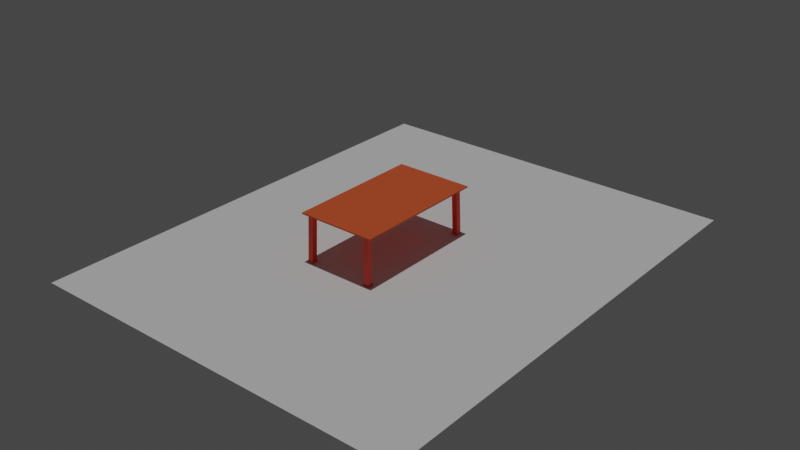 # Source: table.blend  (saved by Blender 2.93.20; exported with 4.5.12 LTS)
import bpy
from mathutils import Matrix  # noqa: F401  (used for matrix-valued properties, if any)

bpy.ops.wm.read_factory_settings(use_empty=True)
scene = bpy.context.scene
scene.name = 'Scene'

# ---- collections
col_collection = bpy.data.collections.new('Collection'); scene.collection.children.link(col_collection)

# ---- materials (node trees are filled in below, after node groups)
mat_material_014 = bpy.data.materials.new('Material.014')
mat_material_014.use_transparent_shadow = False
mat_material_010 = bpy.data.materials.new('Material.010')
mat_material_010.use_transparent_shadow = False
mat_material_012 = bpy.data.materials.new('Material.012')
mat_material_012.use_transparent_shadow = False
mat_material_011 = bpy.data.materials.new('Material.011')
mat_material_011.use_transparent_shadow = False
mat_material_013 = bpy.data.materials.new('Material.013')
mat_material_013.use_transparent_shadow = False

# ---- material node trees
mat_material_014.use_nodes = True; mat_material_014.node_tree.nodes.clear()
_N = mat_material_014.node_tree.nodes; _L = mat_material_014.node_tree.links
n0 = _N.new('ShaderNodeBsdfPrincipled'); n0.name = 'Principled BSDF'; n0.location = (10, 300)
n0.distribution = 'GGX'
n0.subsurface_method = 'BURLEY'
n0.inputs[0].default_value = (0.8, 0.03741, 0.007964, 1.0)
n0.inputs[3].default_value = 1.45
n0.inputs[27].default_value = (0.0, 0.0, 0.0, 1.0)
n0.inputs[28].default_value = 1.0
n1 = _N.new('ShaderNodeOutputMaterial'); n1.name = 'Material Output'; n1.location = (300, 300)
_L.new(n0.outputs[0], n1.inputs[0])
n1.is_active_output = True
mat_material_010.use_nodes = True; mat_material_010.node_tree.nodes.clear()
_N = mat_material_010.node_tree.nodes; _L = mat_material_010.node_tree.links
n0 = _N.new('ShaderNodeBsdfPrincipled'); n0.name = 'Principled BSDF'; n0.location = (10, 300)
n0.distribution = 'GGX'
n0.subsurface_method = 'BURLEY'
n0.inputs[0].default_value = (0.8, 0.07167, 0.0243, 1.0)
n0.inputs[3].default_value = 1.45
n0.inputs[27].default_value = (0.0, 0.0, 0.0, 1.0)
n0.inputs[28].default_value = 1.0
n1 = _N.new('ShaderNodeOutputMaterial'); n1.name = 'Material Output'; n1.location = (300, 300)
_L.new(n0.outputs[0], n1.inputs[0])
n1.is_active_output = True
mat_material_012.use_nodes = True; mat_material_012.node_tree.nodes.clear()
_N = mat_material_012.node_tree.nodes; _L = mat_material_012.node_tree.links
n0 = _N.new('ShaderNodeBsdfPrincipled'); n0.name = 'Principled BSDF'; n0.location = (10, 300)
n0.distribution = 'GGX'
n0.subsurface_method = 'BURLEY'
n0.inputs[0].default_value = (0.8, 0.02987, 0.0002499, 1.0)
n0.inputs[3].default_value = 1.45
n0.inputs[27].default_value = (0.0, 0.0, 0.0, 1.0)
n0.inputs[28].default_value = 1.0
n1 = _N.new('ShaderNodeOutputMaterial'); n1.name = 'Material Output'; n1.location = (300, 300)
_L.new(n0.outputs[0], n1.inputs[0])
n1.is_active_output = True
mat_material_011.use_nodes = True; mat_material_011.node_tree.nodes.clear()
_N = mat_material_011.node_tree.nodes; _L = mat_material_011.node_tree.links
n0 = _N.new('ShaderNodeBsdfPrincipled'); n0.name = 'Principled BSDF'; n0.location = (10, 300)
n0.distribution = 'GGX'
n0.subsurface_method = 'BURLEY'
n0.inputs[0].default_value = (0.8, 0.1104, 0.02701, 1.0)
n0.inputs[3].default_value = 1.45
n0.inputs[27].default_value = (0.0, 0.0, 0.0, 1.0)
n0.inputs[28].default_value = 1.0
n1 = _N.new('ShaderNodeOutputMaterial'); n1.name = 'Material Output'; n1.location = (300, 300)
_L.new(n0.outputs[0], n1.inputs[0])
n1.is_active_output = True
mat_material_013.use_nodes = True; mat_material_013.node_tree.nodes.clear()
_N = mat_material_013.node_tree.nodes; _L = mat_material_013.node_tree.links
n0 = _N.new('ShaderNodeBsdfPrincipled'); n0.name = 'Principled BSDF'; n0.location = (10, 300)
n0.distribution = 'GGX'
n0.subsurface_method = 'BURLEY'
n0.inputs[0].default_value = (0.8, 0.09481, 0.004661, 1.0)
n0.inputs[3].default_value = 1.45
n0.inputs[27].default_value = (0.0, 0.0, 0.0, 1.0)
n0.inputs[28].default_value = 1.0
n1 = _N.new('ShaderNodeOutputMaterial'); n1.name = 'Material Output'; n1.location = (300, 300)
_L.new(n0.outputs[0], n1.inputs[0])
n1.is_active_output = True

# ---- world
world_world = bpy.data.worlds.new('World'); scene.world = world_world
world_world.use_nodes = True; world_world.node_tree.nodes.clear()
_N = world_world.node_tree.nodes; _L = world_world.node_tree.links
n0 = _N.new('ShaderNodeOutputWorld'); n0.name = 'World Output'; n0.location = (300, 300)
n1 = _N.new('ShaderNodeBackground'); n1.name = 'Background'; n1.location = (10, 300)
n1.inputs[0].default_value = (0.05088, 0.05088, 0.05088, 1.0)
_L.new(n1.outputs[0], n0.inputs[0])
n0.is_active_output = True
world_world.color = (0.05088, 0.05088, 0.05088)
world_world.use_sun_shadow = False
world_world.sun_shadow_jitter_overblur = 0.0

# ---- lights
light_sun = bpy.data.lights.new('Sun', 'SUN')
light_sun.transmission_factor = 0.0
light_sun.energy = 1.0
light_sun.shadow_soft_size = 0.125

# ---- meshes
me_cube_006 = bpy.data.meshes.new('Cube.006')
me_cube_006.from_pydata([(-12.82, 22.78, -0.4421), (-12.82, 22.78, 1.558), (-12.82, 24.78, -0.4421), (-12.84, 24.69, 1.561), (-10.82, 22.78, -0.4421), (-10.82, 22.78, 1.558), (-10.82, 24.78, -0.4421), (-10.82, 24.78, 1.558), (-12.82, 24.78, -0.4421), (-12.85, 24.8, -0.5429), (-12.92, -23.6, -0.5429), (-12.95, -23.59, -0.6437), (12.83, 24.75, -0.5429), (12.8, 24.76, -0.6437), (12.73, -23.64, -0.6437), (12.7, -23.63, -0.7444), (-12.92, -23.6, -0.5429), (-12.92, -24.19, 1.456), (-12.91, -21.6, -0.5345), (-12.91, -22.19, 1.464), (-10.92, -23.61, -0.5429), (-10.92, -24.19, 1.456), (-10.91, -21.61, -0.5345), (-10.91, -22.2, 1.464), (10.73, -23.64, -0.628), (11.84, -24.23, 1.366), (10.74, -21.64, -0.6196), (11.84, -22.23, 1.375), (12.73, -23.64, -0.6437), (13.83, -24.23, 1.351), (12.73, -21.64, -0.6353), (13.84, -22.23, 1.359), (10.83, 22.75, -0.5272), (11.94, 22.74, 1.468), (10.83, 24.75, -0.5272), (11.94, 24.74, 1.468), (12.83, 22.75, -0.5429), (13.93, 22.74, 1.453), (12.83, 24.75, -0.5429), (13.93, 24.74, 1.453), (-13.28, -24.46, 1.471), (-13.29, -24.46, 1.45), (-13.28, -21.78, 1.477), (-13.28, -21.77, 1.455), (-10.75, -24.47, 1.462), (-10.76, -24.46, 1.44), (-10.75, -21.78, 1.467), (-10.75, -21.78, 1.445), (11.67, 22.38, 1.466), (11.67, 22.39, 1.445), (11.68, 24.99, 1.472), (11.67, 24.99, 1.451), (14.12, 22.38, 1.457), (14.12, 22.38, 1.436), (14.13, 24.99, 1.462), (14.12, 24.99, 1.441), (11.52, -24.52, 1.38), (11.51, -24.52, 1.358), (11.52, -21.84, 1.386), (11.52, -21.83, 1.364), (14.05, -24.53, 1.37), (14.04, -24.52, 1.349), (14.05, -21.84, 1.376), (14.05, -21.84, 1.354), (14.73, -24.68, -0.7235), (14.71, -24.67, -0.7856), (-14.81, -24.64, -0.6074), (-14.83, -24.63, -0.6695), (14.84, 26.45, -0.617), (14.82, 26.46, -0.6791), (-14.71, 26.49, -0.501), (-14.72, 26.5, -0.563), (-13.19, 22.32, 1.562), (-13.2, 22.32, 1.54), (-13.18, 25.0, 1.567), (-13.19, 25.01, 1.546), (-10.66, 22.31, 1.552), (-10.67, 22.32, 1.53), (-10.65, 25.0, 1.557), (-10.66, 25.0, 1.536)], [], [(0, 1, 3, 2), (2, 3, 7, 6), (6, 7, 5, 4), (4, 5, 1, 0), (2, 6, 4, 0), (7, 3, 1, 5), (8, 9, 11, 10), (10, 11, 15, 14), (14, 15, 13, 12), (12, 13, 9, 8), (10, 14, 12, 8), (15, 11, 9, 13), (16, 17, 19, 18), (18, 19, 23, 22), (22, 23, 21, 20), (20, 21, 17, 16), (18, 22, 20, 16), (23, 19, 17, 21), (24, 25, 27, 26), (26, 27, 31, 30), (30, 31, 29, 28), (28, 29, 25, 24), (26, 30, 28, 24), (31, 27, 25, 29), (32, 33, 35, 34), (34, 35, 39, 38), (38, 39, 37, 36), (36, 37, 33, 32), (34, 38, 36, 32), (39, 35, 33, 37), (40, 41, 43, 42), (42, 43, 47, 46), (46, 47, 45, 44), (44, 45, 41, 40), (42, 46, 44, 40), (47, 43, 41, 45), (48, 49, 51, 50), (50, 51, 55, 54), (54, 55, 53, 52), (52, 53, 49, 48), (50, 54, 52, 48), (55, 51, 49, 53), (56, 57, 59, 58), (58, 59, 63, 62), (62, 63, 61, 60), (60, 61, 57, 56), (58, 62, 60, 56), (63, 59, 57, 61), (64, 65, 67, 66), (66, 67, 71, 70), (70, 71, 69, 68), (68, 69, 65, 64), (66, 70, 68, 64), (71, 67, 65, 69), (72, 73, 75, 74), (74, 75, 79, 78), (78, 79, 77, 76), (76, 77, 73, 72), (74, 78, 76, 72), (79, 75, 73, 77)])
me_cube_006.polygons.foreach_set('material_index', [0, 0, 0, 0, 0, 0, 0, 0, 0, 0, 0, 0, 0, 0, 0, 0, 0, 0, 0, 0, 0, 0, 0, 0, 0, 0, 0, 0, 0, 0, 0, 0, 0, 0, 0, 0, 1, 1, 1, 1, 1, 1, 2, 2, 2, 2, 2, 2, 3, 3, 3, 3, 3, 3, 4, 4, 4, 4, 4, 4])
_uv = me_cube_006.uv_layers.new(name='UVMap')
_uv.uv.foreach_set('vector', [0.375, 0.0, 0.625, 0.0, 0.625, 0.25, 0.375, 0.25, 0.375, 0.25, 0.625, 0.25, 0.625, 0.5, 0.375, 0.5, 0.375, 0.5, 0.625, 0.5, 0.625, 0.75, 0.375, 0.75, 0.375, 0.75, 0.625, 0.75, 0.625, 1.0, 0.375, 1.0, 0.125, 0.5, 0.375, 0.5, 0.375, 0.75, 0.125, 0.75, 0.625, 0.5, 0.875, 0.5, 0.875, 0.75, 0.625, 0.75, 0.375, 0.0, 0.625, 0.0, 0.625, 0.25, 0.375, 0.25, 0.375, 0.25, 0.625, 0.25, 0.625, 0.5, 0.375, 0.5, 0.375, 0.5, 0.625, 0.5, 0.625, 0.75, 0.375, 0.75, 0.375, 0.75, 0.625, 0.75, 0.625, 1.0, 0.375, 1.0, 0.125, 0.5, 0.375, 0.5, 0.375, 0.75, 0.125, 0.75, 0.625, 0.5, 0.875, 0.5, 0.875, 0.75, 0.625, 0.75, 0.375, 0.0, 0.625, 0.0, 0.625, 0.25, 0.375, 0.25, 0.375, 0.25, 0.625, 0.25, 0.625, 0.5, 0.375, 0.5, 0.375, 0.5, 0.625, 0.5, 0.625, 0.75, 0.375, 0.75, 0.375, 0.75, 0.625, 0.75, 0.625, 1.0, 0.375, 1.0, 0.125, 0.5, 0.375, 0.5, 0.375, 0.75, 0.125, 0.75, 0.625, 0.5, 0.875, 0.5, 0.875, 0.75, 0.625, 0.75, 0.375, 0.0, 0.625, 0.0, 0.625, 0.25, 0.375, 0.25, 0.375, 0.25, 0.625, 0.25, 0.625, 0.5, 0.375, 0.5, 0.375, 0.5, 0.625, 0.5, 0.625, 0.75, 0.375, 0.75, 0.375, 0.75, 0.625, 0.75, 0.625, 1.0, 0.375, 1.0, 0.125, 0.5, 0.375, 0.5, 0.375, 0.75, 0.125, 0.75, 0.625, 0.5, 0.875, 0.5, 0.875, 0.75, 0.625, 0.75, 0.375, 0.0, 0.625, 0.0, 0.625, 0.25, 0.375, 0.25, 0.375, 0.25, 0.625, 0.25, 0.625, 0.5, 0.375, 0.5, 0.375, 0.5, 0.625, 0.5, 0.625, 0.75, 0.375, 0.75, 0.375, 0.75, 0.625, 0.75, 0.625, 1.0, 0.375, 1.0, 0.125, 0.5, 0.375, 0.5, 0.375, 0.75, 0.125, 0.75, 0.625, 0.5, 0.875, 0.5, 0.875, 0.75, 0.625, 0.75, 0.375, 0.0, 0.625, 0.0, 0.625, 0.25, 0.375, 0.25, 0.375, 0.25, 0.625, 0.25, 0.625, 0.5, 0.375, 0.5, 0.375, 0.5, 0.625, 0.5, 0.625, 0.75, 0.375, 0.75, 0.375, 0.75, 0.625, 0.75, 0.625, 1.0, 0.375, 1.0, 0.125, 0.5, 0.375, 0.5, 0.375, 0.75, 0.125, 0.75, 0.625, 0.5, 0.875, 0.5, 0.875, 0.75, 0.625, 0.75, 0.375, 0.0, 0.625, 0.0, 0.625, 0.25, 0.375, 0.25, 0.375, 0.25, 0.625, 0.25, 0.625, 0.5, 0.375, 0.5, 0.375, 0.5, 0.625, 0.5, 0.625, 0.75, 0.375, 0.75, 0.375, 0.75, 0.625, 0.75, 0.625, 1.0, 0.375, 1.0, 0.125, 0.5, 0.375, 0.5, 0.375, 0.75, 0.125, 0.75, 0.625, 0.5, 0.875, 0.5, 0.875, 0.75, 0.625, 0.75, 0.375, 0.0, 0.625, 0.0, 0.625, 0.25, 0.375, 0.25, 0.375, 0.25, 0.625, 0.25, 0.625, 0.5, 0.375, 0.5, 0.375, 0.5, 0.625, 0.5, 0.625, 0.75, 0.375, 0.75, 0.375, 0.75, 0.625, 0.75, 0.625, 1.0, 0.375, 1.0, 0.125, 0.5, 0.375, 0.5, 0.375, 0.75, 0.125, 0.75, 0.625, 0.5, 0.875, 0.5, 0.875, 0.75, 0.625, 0.75, 0.375, 0.0, 0.625, 0.0, 0.625, 0.25, 0.375, 0.25, 0.375, 0.25, 0.625, 0.25, 0.625, 0.5, 0.375, 0.5, 0.375, 0.5, 0.625, 0.5, 0.625, 0.75, 0.375, 0.75, 0.375, 0.75, 0.625, 0.75, 0.625, 1.0, 0.375, 1.0, 0.125, 0.5, 0.375, 0.5, 0.375, 0.75, 0.125, 0.75, 0.625, 0.5, 0.875, 0.5, 0.875, 0.75, 0.625, 0.75, 0.375, 0.0, 0.625, 0.0, 0.625, 0.25, 0.375, 0.25, 0.375, 0.25, 0.625, 0.25, 0.625, 0.5, 0.375, 0.5, 0.375, 0.5, 0.625, 0.5, 0.625, 0.75, 0.375, 0.75, 0.375, 0.75, 0.625, 0.75, 0.625, 1.0, 0.375, 1.0, 0.125, 0.5, 0.375, 0.5, 0.375, 0.75, 0.125, 0.75, 0.625, 0.5, 0.875, 0.5, 0.875, 0.75, 0.625, 0.75])
me_cube_006.materials.append(mat_material_014)
me_cube_006.materials.append(mat_material_010)
me_cube_006.materials.append(mat_material_012)
me_cube_006.materials.append(mat_material_011)
me_cube_006.materials.append(mat_material_013)
me_cube_006.use_remesh_fix_poles = True
me_cube_006.use_remesh_preserve_attributes = False
me_cube_006.update()
me_cube = bpy.data.meshes.new('Cube')
me_cube.from_pydata([(-1.0, -1.0, -1.0), (-1.0, -1.0, 1.0), (-1.0, 1.0, -1.0), (-1.0, 1.0, 1.0), (1.0, -1.0, -1.0), (1.0, -1.0, 1.0), (1.0, 1.0, -1.0), (1.0, 1.0, 1.0)], [], [(0, 1, 3, 2), (2, 3, 7, 6), (6, 7, 5, 4), (4, 5, 1, 0), (2, 6, 4, 0), (7, 3, 1, 5)])
_uv = me_cube.uv_layers.new(name='UVMap')
_uv.uv.foreach_set('vector', [0.375, 0.0, 0.625, 0.0, 0.625, 0.25, 0.375, 0.25, 0.375, 0.25, 0.625, 0.25, 0.625, 0.5, 0.375, 0.5, 0.375, 0.5, 0.625, 0.5, 0.625, 0.75, 0.375, 0.75, 0.375, 0.75, 0.625, 0.75, 0.625, 1.0, 0.375, 1.0, 0.125, 0.5, 0.375, 0.5, 0.375, 0.75, 0.125, 0.75, 0.625, 0.5, 0.875, 0.5, 0.875, 0.75, 0.625, 0.75])
me_cube.use_remesh_fix_poles = True
me_cube.use_remesh_preserve_attributes = False
me_cube.update()

# ---- objects
ob_cube_004 = bpy.data.objects.new('Cube.004', me_cube_006)
ob_sun = bpy.data.objects.new('Sun', light_sun)
ob_cube_011 = bpy.data.objects.new('Cube.011', me_cube)

# ---- transforms, parenting, visibility, modifiers, constraints
ob_cube_004.location = (-0.1161, -3.957, 19.2)
ob_cube_004.rotation_euler = (0.01754, 0.03293, 0.002018)
ob_cube_004.scale = (0.9253, 0.9253, -7.765)
ob_sun.location = (64.63, -43.87, 44.04)
ob_cube_011.location = (4.199, -1.758, 7.236)
ob_cube_011.scale = (-67.1, 82.98, -0.07252)

# ---- collection membership
col_collection.objects.link(ob_cube_004)
col_collection.objects.link(ob_sun)
col_collection.objects.link(ob_cube_011)

# ---- scene / render settings (as saved in the file)
scene.frame_start = 1; scene.frame_end = 250; scene.frame_set(10)
scene.render.engine = 'BLENDER_EEVEE_NEXT'
scene.cycles.use_denoising = False
scene.cycles.samples = 128
scene.cycles.sampling_pattern = 'TABULATED_SOBOL'
scene.cycles.use_adaptive_sampling = False
scene.cycles.use_light_tree = False
scene.view_settings.view_transform = 'Filmic'
bpy.context.view_layer.update()

# ---- added for rendering (the .blend has no active camera): camera
cam_auto = bpy.data.cameras.new('AutoCamera')
cam_auto.lens = 50.0
cam_auto.sensor_width = 36.0
cam_auto.clip_end = 3480.71
ob_auto_camera = bpy.data.objects.new('AutoCamera', cam_auto)
scene.collection.objects.link(ob_auto_camera)
ob_auto_camera.location = (202.531, -239.756, 174.843)
ob_auto_camera.rotation_euler = (1.09748, -7.21219e-08, 0.694738)
scene.camera = ob_auto_camera
bpy.context.view_layer.update()
